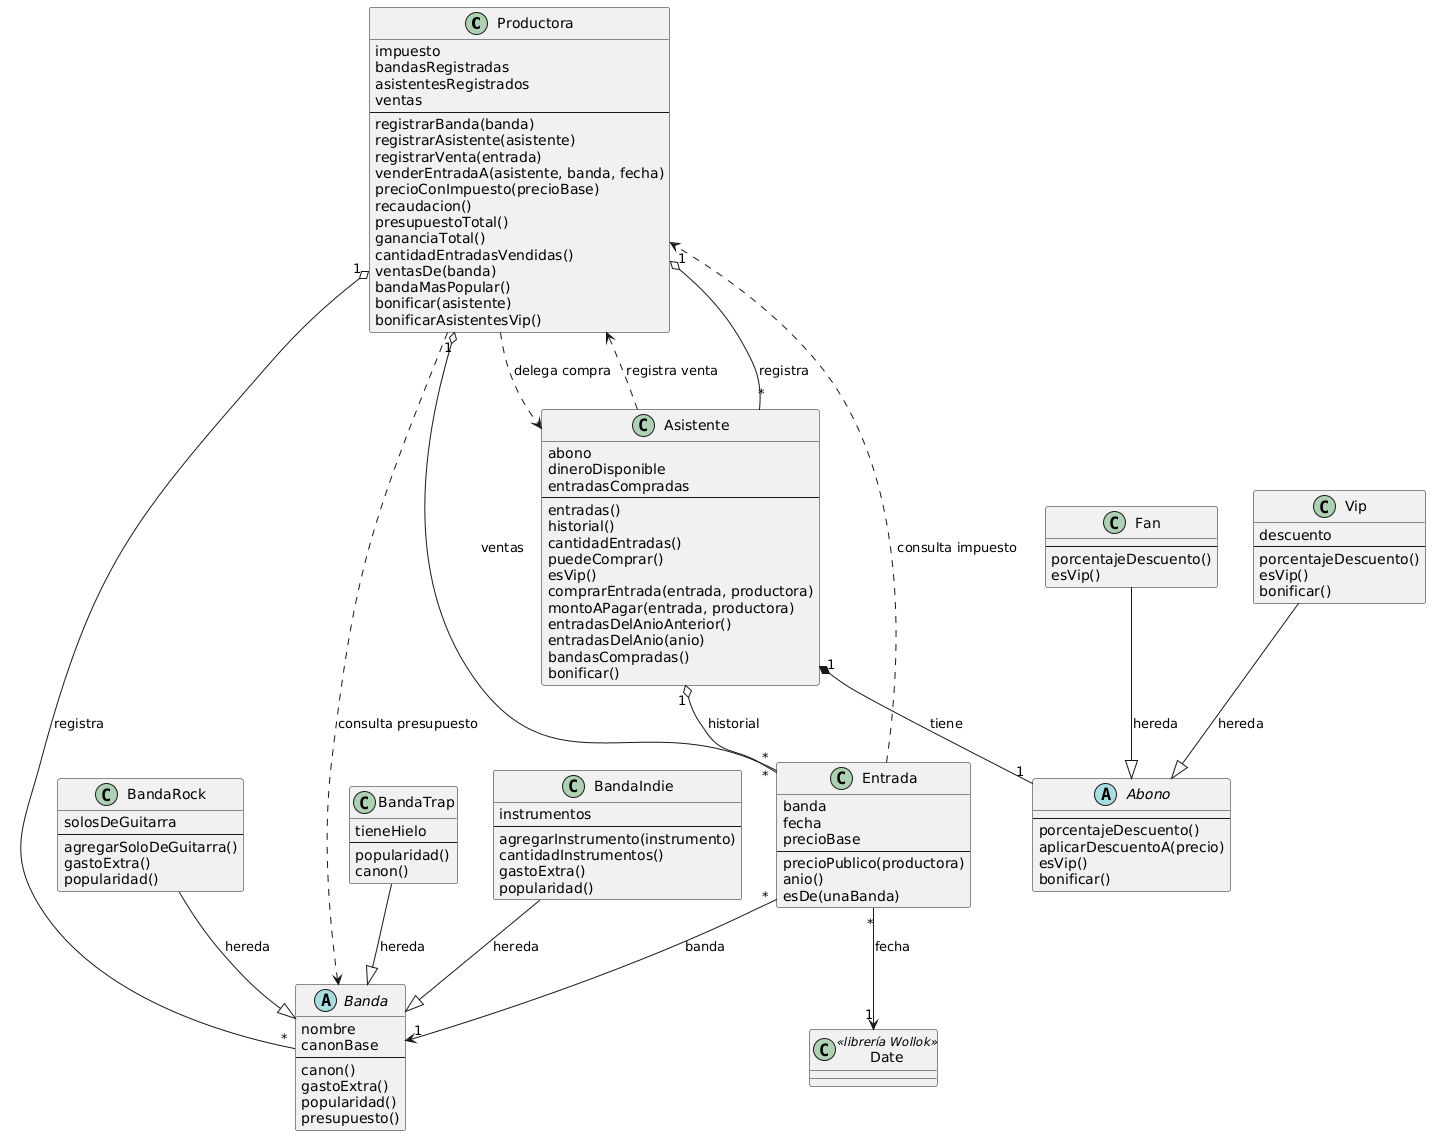

The diagram above was rendered by PlantUML. Its source (embedded in the PNG):
@startuml

class Productora {
  impuesto
  bandasRegistradas
  asistentesRegistrados
  ventas
  --
  registrarBanda(banda)
  registrarAsistente(asistente)
  registrarVenta(entrada)
  venderEntradaA(asistente, banda, fecha)
  precioConImpuesto(precioBase)
  recaudacion()
  presupuestoTotal()
  gananciaTotal()
  cantidadEntradasVendidas()
  ventasDe(banda)
  bandaMasPopular()
  bonificar(asistente)
  bonificarAsistentesVip()
}

class Asistente {
  abono
  dineroDisponible
  entradasCompradas
  --
  entradas()
  historial()
  cantidadEntradas()
  puedeComprar()
  esVip()
  comprarEntrada(entrada, productora)
  montoAPagar(entrada, productora)
  entradasDelAnioAnterior()
  entradasDelAnio(anio)
  bandasCompradas()
  bonificar()
}

class Entrada {
  banda
  fecha
  precioBase
  --
  precioPublico(productora)
  anio()
  esDe(unaBanda)
}

abstract class Banda {
  nombre
  canonBase
  --
  canon()
  gastoExtra()
  popularidad()
  presupuesto()
}

class BandaRock {
  solosDeGuitarra
  --
  agregarSoloDeGuitarra()
  gastoExtra()
  popularidad()
}

class BandaTrap {
  tieneHielo
  --
  popularidad()
  canon()
}

class BandaIndie {
  instrumentos
  --
  agregarInstrumento(instrumento)
  cantidadInstrumentos()
  gastoExtra()
  popularidad()
}

abstract class Abono {
  --
  porcentajeDescuento()
  aplicarDescuentoA(precio)
  esVip()
  bonificar()
}

class Fan {
  --
  porcentajeDescuento()
  esVip()
}

class Vip {
  descuento
  --
  porcentajeDescuento()
  esVip()
  bonificar()
}

class Date <<librería Wollok>>

Productora "1" o-- "*" Banda : registra
Productora "1" o-- "*" Asistente : registra
Productora "1" o-- "*" Entrada : ventas

Asistente "1" *-- "1" Abono : tiene
Asistente "1" o-- "*" Entrada : historial
Entrada "*" --> "1" Banda : banda
Entrada "*" --> "1" Date : fecha

BandaRock --|> Banda : hereda
BandaTrap --|> Banda : hereda
BandaIndie --|> Banda : hereda
Fan --|> Abono : hereda
Vip --|> Abono : hereda

Entrada ..> Productora : consulta impuesto
Asistente ..> Productora : registra venta
Productora ..> Asistente : delega compra
Productora ..> Banda : consulta presupuesto

@enduml